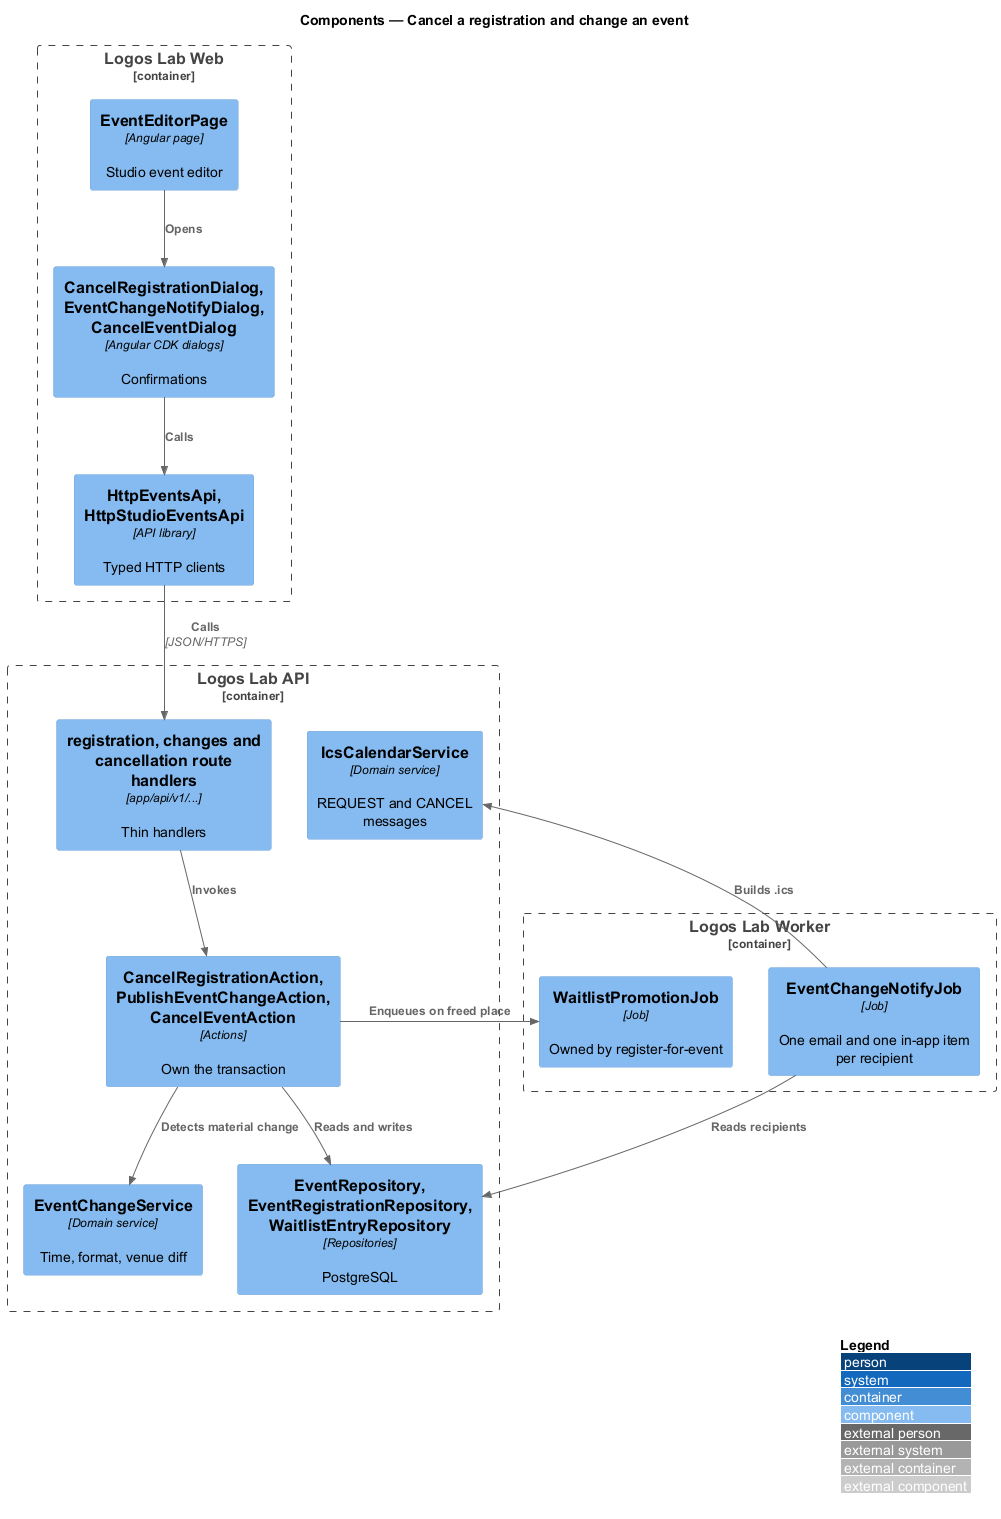

The diagram above was rendered by PlantUML. Its source (embedded in the PNG):
@startuml
!include <C4/C4_Component>
LAYOUT_WITH_LEGEND()
title Components — Cancel a registration and change an event

Container_Boundary(web, "Logos Lab Web") {
  Component(dlgs, "CancelRegistrationDialog, EventChangeNotifyDialog, CancelEventDialog", "Angular CDK dialogs", "Confirmations")
  Component(editor, "EventEditorPage", "Angular page", "Studio event editor")
  Component(clients, "HttpEventsApi, HttpStudioEventsApi", "API library", "Typed HTTP clients")
}
Container_Boundary(api, "Logos Lab API") {
  Component(routes, "registration, changes and cancellation route handlers", "app/api/v1/...", "Thin handlers")
  Component(actions, "CancelRegistrationAction, PublishEventChangeAction, CancelEventAction", "Actions", "Own the transaction")
  Component(change, "EventChangeService", "Domain service", "Time, format, venue diff")
  Component(ics, "IcsCalendarService", "Domain service", "REQUEST and CANCEL messages")
  Component(repo, "EventRepository, EventRegistrationRepository, WaitlistEntryRepository", "Repositories", "PostgreSQL")
}
Container_Boundary(worker, "Logos Lab Worker") {
  Component(notify, "EventChangeNotifyJob", "Job", "One email and one in-app item per recipient")
  Component(promo, "WaitlistPromotionJob", "Job", "Owned by register-for-event")
}
Rel(editor, dlgs, "Opens")
Rel(dlgs, clients, "Calls")
Rel(clients, routes, "Calls", "JSON/HTTPS")
Rel(routes, actions, "Invokes")
Rel(actions, change, "Detects material change")
Rel(actions, repo, "Reads and writes")
Rel(notify, ics, "Builds .ics")
Rel(notify, repo, "Reads recipients")
Rel(actions, promo, "Enqueues on freed place")
@enduml